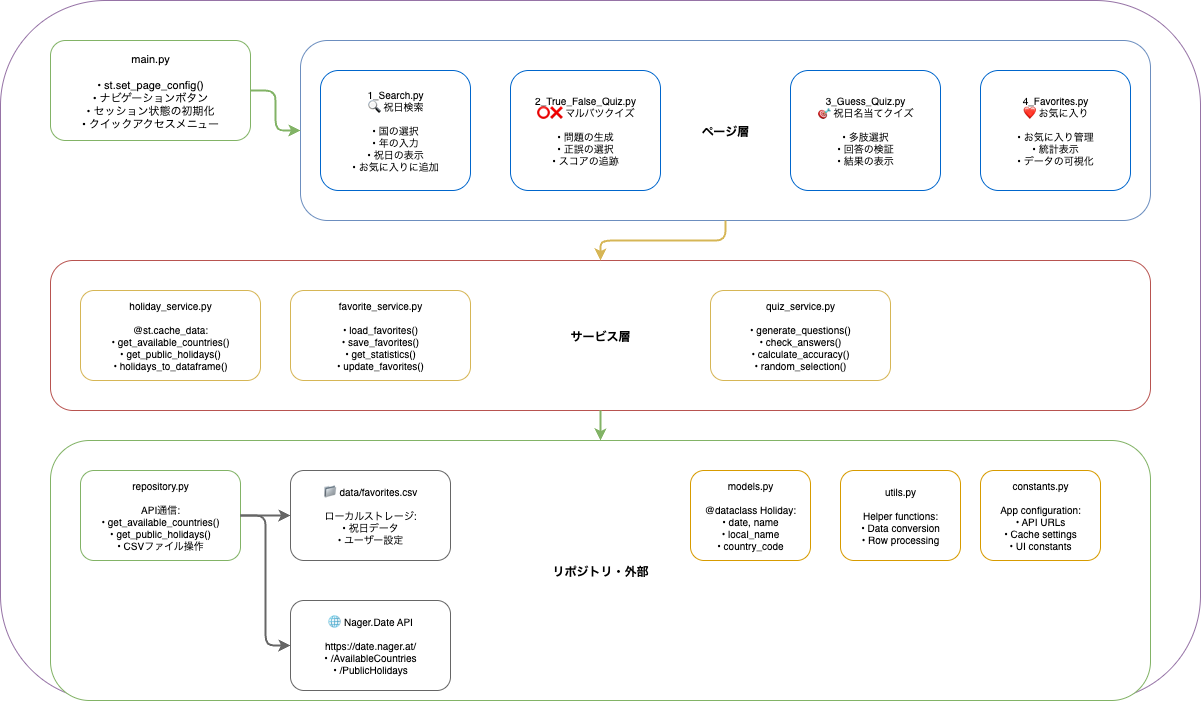

The diagram above was exported from draw.io. Its source (the exported page's mxGraphModel, read from the mxfile embedded in the PNG):
<mxGraphModel dx="1086" dy="929" grid="1" gridSize="10" guides="1" tooltips="1" connect="1" arrows="1" fold="1" page="1" pageScale="1" pageWidth="1654" pageHeight="1169" math="0" shadow="0">
  <root>
    <mxCell id="0" />
    <mxCell id="1" parent="0" />
    <mxCell id="main_container" value="Streamlit Application" style="rounded=1;fillColor=#ffffff;strokeColor=#9673a6;fontSize=14;fontStyle=1;arcSize=15;" parent="1" vertex="1">
      <mxGeometry x="50" y="80" width="1200" height="700" as="geometry" />
    </mxCell>
    <mxCell id="main_py" value="main.py&#10;&#10;• st.set_page_config()&#10;• ナビゲーションボタン&#10;• セッション状態の初期化&#10;• クイックアクセスメニュー" style="rounded=1;fillColor=#ffffff;strokeColor=#82b366;fontSize=11;" parent="1" vertex="1">
      <mxGeometry x="100" y="120" width="200" height="100" as="geometry" />
    </mxCell>
    <mxCell id="pages_layer" value="ページ層" style="rounded=1;fillColor=#ffffff;strokeColor=#6c8ebf;fontSize=12;fontStyle=1;" parent="1" vertex="1">
      <mxGeometry x="350" y="120" width="850" height="180" as="geometry" />
    </mxCell>
    <mxCell id="search_page" value="1_Search.py&#10;🔍 祝日検索&#10;&#10;• 国の選択&#10;• 年の入力&#10;• 祝日の表示&#10;• お気に入りに追加" style="rounded=1;fillColor=#ffffff;strokeColor=#0066cc;fontSize=10;" parent="1" vertex="1">
      <mxGeometry x="370" y="150" width="150" height="120" as="geometry" />
    </mxCell>
    <mxCell id="quiz1_page" value="2_True_False_Quiz.py&#10;⭕❌ マルバツクイズ&#10;&#10;• 問題の生成&#10;• 正誤の選択&#10;• スコアの追跡" style="rounded=1;fillColor=#ffffff;strokeColor=#0066cc;fontSize=10;" parent="1" vertex="1">
      <mxGeometry x="560" y="150" width="150" height="120" as="geometry" />
    </mxCell>
    <mxCell id="quiz2_page" value="3_Guess_Quiz.py&#10;🎯 祝日名当てクイズ&#10;&#10;• 多肢選択&#10;• 回答の検証&#10;• 結果の表示" style="rounded=1;fillColor=#ffffff;strokeColor=#0066cc;fontSize=10;" parent="1" vertex="1">
      <mxGeometry x="840" y="150" width="150" height="120" as="geometry" />
    </mxCell>
    <mxCell id="favorites_page" value="4_Favorites.py&#10;❤ お気に入り&#10;&#10;• お気に入り管理&#10;• 統計表示&#10;• データの可視化" style="rounded=1;fillColor=#ffffff;strokeColor=#0066cc;fontSize=10;" parent="1" vertex="1">
      <mxGeometry x="1030" y="150" width="150" height="120" as="geometry" />
    </mxCell>
    <mxCell id="services_layer" value="サービス層" style="rounded=1;fillColor=#ffffff;strokeColor=#b85450;fontSize=12;fontStyle=1;" parent="1" vertex="1">
      <mxGeometry x="100" y="340" width="1100" height="150" as="geometry" />
    </mxCell>
    <mxCell id="holiday_service" value="holiday_service.py&#10;&#10;@st.cache_data:&#10;• get_available_countries()&#10;• get_public_holidays()&#10;• holidays_to_dataframe()" style="rounded=1;fillColor=#ffffff;strokeColor=#d6b656;fontSize=10;" parent="1" vertex="1">
      <mxGeometry x="130" y="370" width="180" height="90" as="geometry" />
    </mxCell>
    <mxCell id="favorite_service" value="favorite_service.py&#10;&#10;• load_favorites()&#10;• save_favorites()&#10;• get_statistics()&#10;• update_favorites()" style="rounded=1;fillColor=#ffffff;strokeColor=#d6b656;fontSize=10;" parent="1" vertex="1">
      <mxGeometry x="340" y="370" width="180" height="90" as="geometry" />
    </mxCell>
    <mxCell id="quiz_service" value="quiz_service.py&#10;&#10;• generate_questions()&#10;• check_answers()&#10;• calculate_accuracy()&#10;• random_selection()" style="rounded=1;fillColor=#ffffff;strokeColor=#d6b656;fontSize=10;" parent="1" vertex="1">
      <mxGeometry x="760" y="370" width="180" height="90" as="geometry" />
    </mxCell>
    <mxCell id="repository_layer" value="リポジトリ・外部" style="rounded=1;fillColor=#ffffff;strokeColor=#82b366;fontSize=12;fontStyle=1;" parent="1" vertex="1">
      <mxGeometry x="100" y="520" width="1100" height="260" as="geometry" />
    </mxCell>
    <mxCell id="repository" value="repository.py&#10;&#10;API通信:&#10;• get_available_countries()&#10;• get_public_holidays()&#10;• CSVファイル操作" style="rounded=1;fillColor=#ffffff;strokeColor=#82b366;fontSize=10;" parent="1" vertex="1">
      <mxGeometry x="130" y="550" width="160" height="90" as="geometry" />
    </mxCell>
    <mxCell id="nager_api" value="🌐 Nager.Date API&#10;&#10;https://date.nager.at/&#10;• /AvailableCountries&#10;• /PublicHolidays" style="rounded=1;fillColor=#ffffff;strokeColor=#666666;fontSize=10;" parent="1" vertex="1">
      <mxGeometry x="340" y="680" width="160" height="90" as="geometry" />
    </mxCell>
    <mxCell id="csv_storage" value="📁 data/favorites.csv&#10;&#10;ローカルストレージ:&#10;• 祝日データ&#10;• ユーザー設定" style="rounded=1;fillColor=#ffffff;strokeColor=#666666;fontSize=10;" parent="1" vertex="1">
      <mxGeometry x="340" y="550" width="160" height="90" as="geometry" />
    </mxCell>
    <mxCell id="models" value="models.py&#10;&#10;@dataclass Holiday:&#10;• date, name&#10;• local_name&#10;• country_code" style="rounded=1;fillColor=#ffffff;strokeColor=#d79b00;fontSize=10;" parent="1" vertex="1">
      <mxGeometry x="740" y="550" width="120" height="90" as="geometry" />
    </mxCell>
    <mxCell id="utils" value="utils.py&#10;&#10;Helper functions:&#10;• Data conversion&#10;• Row processing" style="rounded=1;fillColor=#ffffff;strokeColor=#d79b00;fontSize=10;" parent="1" vertex="1">
      <mxGeometry x="890" y="550" width="120" height="90" as="geometry" />
    </mxCell>
    <mxCell id="constants" value="constants.py&#10;&#10;App configuration:&#10;• API URLs&#10;• Cache settings&#10;• UI constants" style="rounded=1;fillColor=#ffffff;strokeColor=#d79b00;fontSize=10;" parent="1" vertex="1">
      <mxGeometry x="1030" y="550" width="120" height="90" as="geometry" />
    </mxCell>
    <mxCell id="main_to_pages" style="edgeStyle=orthogonalEdgeStyle;entryX=0;entryY=0.5;strokeColor=#82b366;strokeWidth=2;" parent="1" source="main_py" target="pages_layer" edge="1">
      <mxGeometry relative="1" as="geometry" />
    </mxCell>
    <mxCell id="pages_to_services" style="edgeStyle=orthogonalEdgeStyle;entryX=0.5;entryY=0;strokeColor=#d6b656;strokeWidth=2;" parent="1" source="pages_layer" target="services_layer" edge="1">
      <mxGeometry relative="1" as="geometry" />
    </mxCell>
    <mxCell id="services_to_repo" style="edgeStyle=orthogonalEdgeStyle;entryX=0.5;entryY=0;strokeColor=#82b366;strokeWidth=2;" parent="1" source="services_layer" target="repository_layer" edge="1">
      <mxGeometry relative="1" as="geometry" />
    </mxCell>
    <mxCell id="repo_to_api" style="edgeStyle=orthogonalEdgeStyle;entryX=0;entryY=0.5;strokeColor=#666666;strokeWidth=2;" parent="1" source="repository" target="nager_api" edge="1">
      <mxGeometry relative="1" as="geometry" />
    </mxCell>
    <mxCell id="repo_to_csv" style="edgeStyle=orthogonalEdgeStyle;entryX=0;entryY=0.5;strokeColor=#666666;strokeWidth=2;" parent="1" source="repository" target="csv_storage" edge="1">
      <mxGeometry relative="1" as="geometry" />
    </mxCell>
  </root>
</mxGraphModel>